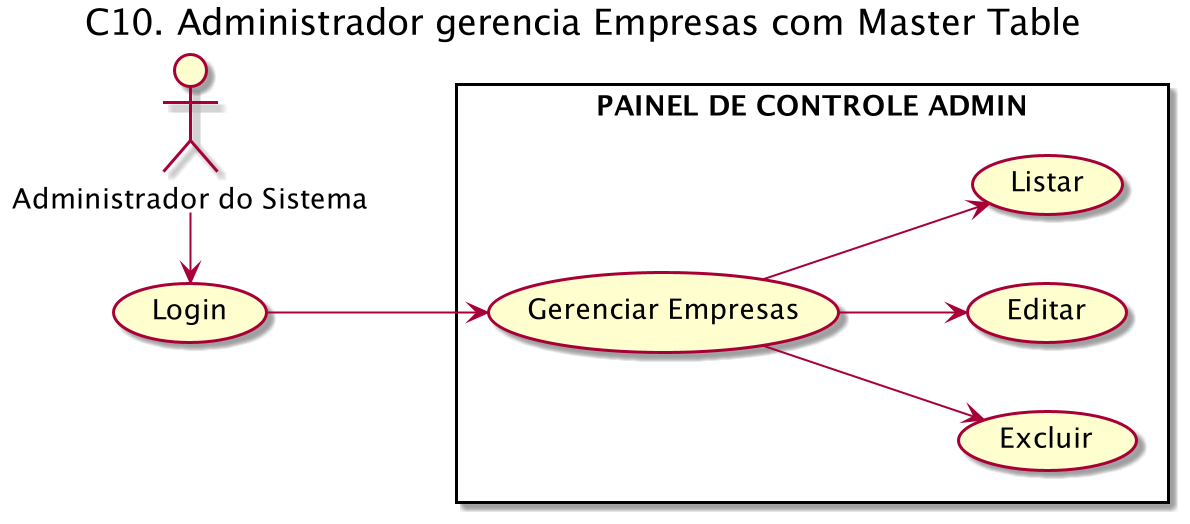

The diagram above was rendered by PlantUML. Its source (embedded in the PNG):
@startuml
left to right direction
title "C10. Administrador gerencia Empresas com Master Table"
Admin as "Administrador do Sistema"

rectangle "PAINEL DE CONTROLE ADMIN" {
    (Gerenciar Empresas) as handle
    (Excluir) as delete
    (Editar) as edit
    (Listar) as list
}

(Login) as login

Admin -r--> login
login --> handle
handle --> edit
handle --> delete
handle --> list

@enduml